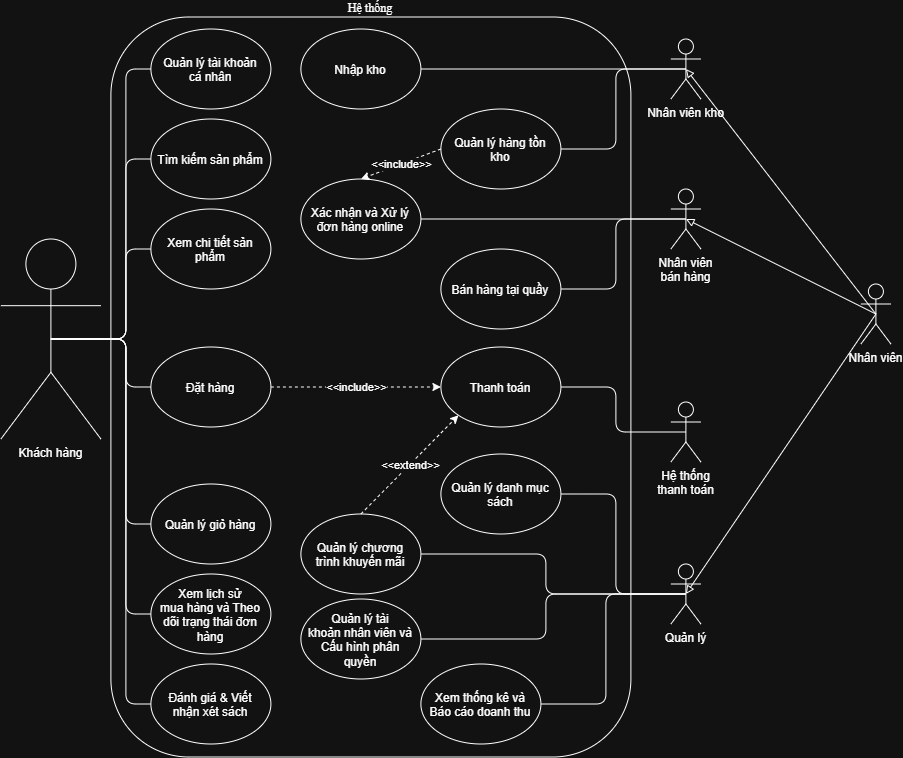

The diagram above was exported from draw.io. Its source (the exported page's mxGraphModel, read from the mxfile embedded in the PNG):
<mxGraphModel dx="1471" dy="820" grid="1" gridSize="10" guides="1" tooltips="1" connect="1" arrows="1" fold="1" page="1" pageScale="1" pageWidth="850" pageHeight="1100" math="0" shadow="0">
  <root>
    <mxCell id="0" />
    <mxCell id="1" parent="0" />
    <mxCell id="0uUAPdX1EU2xW18sjeai-26" edge="1" parent="1" source="0uUAPdX1EU2xW18sjeai-1" style="edgeStyle=orthogonalEdgeStyle;rounded=1;orthogonalLoop=1;jettySize=auto;html=1;exitX=0.5;exitY=0.5;exitDx=0;exitDy=0;exitPerimeter=0;entryX=0;entryY=0.5;entryDx=0;entryDy=0;curved=0;endArrow=none;endFill=0;strokeColor=default;" target="0uUAPdX1EU2xW18sjeai-12">
      <mxGeometry relative="1" x="0.0027" as="geometry" />
    </mxCell>
    <mxCell id="0uUAPdX1EU2xW18sjeai-27" edge="1" parent="1" source="0uUAPdX1EU2xW18sjeai-1" style="edgeStyle=orthogonalEdgeStyle;rounded=1;orthogonalLoop=1;jettySize=auto;html=1;exitX=0.5;exitY=0.5;exitDx=0;exitDy=0;exitPerimeter=0;entryX=0;entryY=0.5;entryDx=0;entryDy=0;curved=0;endArrow=none;endFill=0;strokeColor=default;" target="0uUAPdX1EU2xW18sjeai-14">
      <mxGeometry relative="1" x="0.0035" as="geometry" />
    </mxCell>
    <mxCell id="0uUAPdX1EU2xW18sjeai-28" edge="1" parent="1" source="0uUAPdX1EU2xW18sjeai-1" style="edgeStyle=orthogonalEdgeStyle;rounded=1;orthogonalLoop=1;jettySize=auto;html=1;exitX=0.5;exitY=0.5;exitDx=0;exitDy=0;exitPerimeter=0;entryX=0;entryY=0.5;entryDx=0;entryDy=0;curved=0;endArrow=none;endFill=0;strokeColor=default;" target="0uUAPdX1EU2xW18sjeai-20">
      <mxGeometry relative="1" x="0.0051" as="geometry" />
    </mxCell>
    <mxCell id="0uUAPdX1EU2xW18sjeai-29" edge="1" parent="1" source="0uUAPdX1EU2xW18sjeai-1" style="edgeStyle=orthogonalEdgeStyle;rounded=1;orthogonalLoop=1;jettySize=auto;html=1;exitX=0.5;exitY=0.5;exitDx=0;exitDy=0;exitPerimeter=0;entryX=0;entryY=0.5;entryDx=0;entryDy=0;curved=0;endArrow=none;endFill=0;strokeColor=default;" target="0uUAPdX1EU2xW18sjeai-22">
      <mxGeometry relative="1" as="geometry" />
    </mxCell>
    <mxCell id="0uUAPdX1EU2xW18sjeai-32" edge="1" parent="1" source="0uUAPdX1EU2xW18sjeai-1" style="edgeStyle=orthogonalEdgeStyle;rounded=1;orthogonalLoop=1;jettySize=auto;html=1;exitX=0.5;exitY=0.5;exitDx=0;exitDy=0;exitPerimeter=0;entryX=0;entryY=0.5;entryDx=0;entryDy=0;curved=0;endArrow=none;endFill=0;strokeColor=default;" target="0uUAPdX1EU2xW18sjeai-21">
      <mxGeometry relative="1" x="0.0051" as="geometry" />
    </mxCell>
    <mxCell id="0uUAPdX1EU2xW18sjeai-33" edge="1" parent="1" source="0uUAPdX1EU2xW18sjeai-1" style="edgeStyle=orthogonalEdgeStyle;rounded=1;orthogonalLoop=1;jettySize=auto;html=1;exitX=0.5;exitY=0.5;exitDx=0;exitDy=0;exitPerimeter=0;entryX=0;entryY=0.5;entryDx=0;entryDy=0;curved=0;endArrow=none;endFill=0;strokeColor=default;" target="0uUAPdX1EU2xW18sjeai-23">
      <mxGeometry relative="1" x="0.0035" as="geometry" />
    </mxCell>
    <mxCell id="0uUAPdX1EU2xW18sjeai-34" edge="1" parent="1" source="0uUAPdX1EU2xW18sjeai-1" style="edgeStyle=orthogonalEdgeStyle;rounded=1;orthogonalLoop=1;jettySize=auto;html=1;exitX=0.5;exitY=0.5;exitDx=0;exitDy=0;exitPerimeter=0;entryX=0;entryY=0.5;entryDx=0;entryDy=0;curved=0;endArrow=none;endFill=0;strokeColor=default;" target="0uUAPdX1EU2xW18sjeai-24">
      <mxGeometry relative="1" x="0.0027" as="geometry" />
    </mxCell>
    <mxCell id="0uUAPdX1EU2xW18sjeai-1" parent="1" style="shape=umlActor;verticalLabelPosition=bottom;verticalAlign=top;html=1;outlineConnect=0;fillColor=#FFFFFF;rounded=1;roundedPerimeter=1;" value="Khách hàng" vertex="1">
      <mxGeometry height="200" width="100" x="425" y="472" as="geometry" />
    </mxCell>
    <mxCell id="0uUAPdX1EU2xW18sjeai-50" edge="1" parent="1" source="0uUAPdX1EU2xW18sjeai-2" style="edgeStyle=orthogonalEdgeStyle;rounded=1;orthogonalLoop=1;jettySize=auto;html=1;exitX=0.5;exitY=0.5;exitDx=0;exitDy=0;exitPerimeter=0;entryX=1;entryY=0.5;entryDx=0;entryDy=0;curved=0;endArrow=none;endFill=0;strokeColor=default;" target="0uUAPdX1EU2xW18sjeai-42">
      <mxGeometry relative="1" as="geometry" />
    </mxCell>
    <mxCell id="0uUAPdX1EU2xW18sjeai-52" edge="1" parent="1" source="0uUAPdX1EU2xW18sjeai-2" style="edgeStyle=orthogonalEdgeStyle;rounded=1;orthogonalLoop=1;jettySize=auto;html=1;exitX=0.5;exitY=0.5;exitDx=0;exitDy=0;exitPerimeter=0;entryX=1;entryY=0.5;entryDx=0;entryDy=0;curved=0;endArrow=none;endFill=0;strokeColor=default;" target="0uUAPdX1EU2xW18sjeai-43">
      <mxGeometry relative="1" as="geometry" />
    </mxCell>
    <mxCell id="0uUAPdX1EU2xW18sjeai-2" parent="1" style="shape=umlActor;verticalLabelPosition=bottom;verticalAlign=top;html=1;outlineConnect=0;rounded=1;roundedPerimeter=1;" value="Nhân viên kho" vertex="1">
      <mxGeometry height="60" width="30" x="1095" y="272" as="geometry" />
    </mxCell>
    <mxCell id="0uUAPdX1EU2xW18sjeai-48" edge="1" parent="1" source="0uUAPdX1EU2xW18sjeai-3" style="edgeStyle=orthogonalEdgeStyle;rounded=1;orthogonalLoop=1;jettySize=auto;html=1;exitX=0.5;exitY=0.5;exitDx=0;exitDy=0;exitPerimeter=0;entryX=1;entryY=0.5;entryDx=0;entryDy=0;curved=0;endArrow=none;endFill=0;strokeColor=default;" target="0uUAPdX1EU2xW18sjeai-40">
      <mxGeometry relative="1" as="geometry" />
    </mxCell>
    <mxCell id="0uUAPdX1EU2xW18sjeai-49" edge="1" parent="1" source="0uUAPdX1EU2xW18sjeai-3" style="edgeStyle=orthogonalEdgeStyle;rounded=1;orthogonalLoop=1;jettySize=auto;html=1;exitX=0.5;exitY=0.5;exitDx=0;exitDy=0;exitPerimeter=0;entryX=1;entryY=0.5;entryDx=0;entryDy=0;endArrow=none;endFill=0;curved=0;strokeColor=default;" target="0uUAPdX1EU2xW18sjeai-41">
      <mxGeometry relative="1" as="geometry" />
    </mxCell>
    <mxCell id="0uUAPdX1EU2xW18sjeai-3" parent="1" style="shape=umlActor;verticalLabelPosition=bottom;verticalAlign=top;html=1;outlineConnect=0;rounded=1;roundedPerimeter=1;" value="Nhân viên&lt;div&gt;bán hàng&lt;/div&gt;" vertex="1">
      <mxGeometry height="60" width="30" x="1095" y="422" as="geometry" />
    </mxCell>
    <mxCell id="0uUAPdX1EU2xW18sjeai-35" edge="1" parent="1" source="0uUAPdX1EU2xW18sjeai-6" style="edgeStyle=orthogonalEdgeStyle;rounded=1;orthogonalLoop=1;jettySize=auto;html=1;exitX=0.5;exitY=0.5;exitDx=0;exitDy=0;exitPerimeter=0;entryX=1;entryY=0.5;entryDx=0;entryDy=0;curved=0;endArrow=none;endFill=0;strokeColor=default;" target="IkRkUlwdqK5dOdJkiTnJ-1">
      <mxGeometry relative="1" as="geometry" />
    </mxCell>
    <mxCell id="0uUAPdX1EU2xW18sjeai-6" parent="1" style="shape=umlActor;verticalLabelPosition=bottom;verticalAlign=top;html=1;outlineConnect=0;rounded=1;roundedPerimeter=1;" value="Hệ thống&lt;div&gt;thanh toán&lt;/div&gt;" vertex="1">
      <mxGeometry height="60" width="30" x="1095" y="635" as="geometry" />
    </mxCell>
    <mxCell id="0uUAPdX1EU2xW18sjeai-54" edge="1" parent="1" source="0uUAPdX1EU2xW18sjeai-8" style="edgeStyle=orthogonalEdgeStyle;rounded=1;orthogonalLoop=1;jettySize=auto;html=1;exitX=0.5;exitY=0.5;exitDx=0;exitDy=0;exitPerimeter=0;entryX=1;entryY=0.5;entryDx=0;entryDy=0;curved=1;strokeColor=none;endArrow=none;endFill=0;" target="0uUAPdX1EU2xW18sjeai-44">
      <mxGeometry relative="1" x="0.0026" as="geometry" />
    </mxCell>
    <mxCell id="0uUAPdX1EU2xW18sjeai-55" edge="1" parent="1" source="0uUAPdX1EU2xW18sjeai-8" style="edgeStyle=orthogonalEdgeStyle;rounded=1;orthogonalLoop=1;jettySize=auto;html=1;exitX=0.5;exitY=0.5;exitDx=0;exitDy=0;exitPerimeter=0;entryX=1;entryY=0.5;entryDx=0;entryDy=0;endArrow=none;endFill=0;curved=0;strokeColor=default;" target="0uUAPdX1EU2xW18sjeai-45">
      <mxGeometry relative="1" x="0.0048" as="geometry" />
    </mxCell>
    <mxCell id="0uUAPdX1EU2xW18sjeai-56" edge="1" parent="1" source="0uUAPdX1EU2xW18sjeai-8" style="edgeStyle=orthogonalEdgeStyle;rounded=1;orthogonalLoop=1;jettySize=auto;html=1;exitX=0.5;exitY=0.5;exitDx=0;exitDy=0;exitPerimeter=0;entryX=1;entryY=0.5;entryDx=0;entryDy=0;endArrow=none;endFill=0;curved=0;strokeColor=default;" target="0uUAPdX1EU2xW18sjeai-46">
      <mxGeometry relative="1" x="0.0033" as="geometry" />
    </mxCell>
    <mxCell id="0uUAPdX1EU2xW18sjeai-57" edge="1" parent="1" source="0uUAPdX1EU2xW18sjeai-8" style="edgeStyle=orthogonalEdgeStyle;rounded=1;orthogonalLoop=1;jettySize=auto;html=1;exitX=0.5;exitY=0.5;exitDx=0;exitDy=0;exitPerimeter=0;entryX=1;entryY=0.5;entryDx=0;entryDy=0;endArrow=none;endFill=0;curved=0;strokeColor=default;" target="0uUAPdX1EU2xW18sjeai-47">
      <mxGeometry relative="1" as="geometry" />
    </mxCell>
    <mxCell id="0uUAPdX1EU2xW18sjeai-58" edge="1" parent="1" source="0uUAPdX1EU2xW18sjeai-8" style="edgeStyle=orthogonalEdgeStyle;rounded=1;orthogonalLoop=1;jettySize=auto;html=1;exitX=0.5;exitY=0.5;exitDx=0;exitDy=0;exitPerimeter=0;entryX=1;entryY=0.5;entryDx=0;entryDy=0;endArrow=none;endFill=0;curved=0;strokeColor=default;" target="0uUAPdX1EU2xW18sjeai-44">
      <mxGeometry relative="1" x="0.0026" as="geometry" />
    </mxCell>
    <mxCell id="0uUAPdX1EU2xW18sjeai-8" parent="1" style="shape=umlActor;verticalLabelPosition=bottom;verticalAlign=top;html=1;outlineConnect=0;rounded=1;roundedPerimeter=1;" value="Quản lý " vertex="1">
      <mxGeometry height="60" width="30" x="1095" y="797" as="geometry" />
    </mxCell>
    <mxCell id="0uUAPdX1EU2xW18sjeai-10" parent="1" style="rounded=1;whiteSpace=wrap;html=1;fontFamily=Times New Roman;horizontal=1;labelPosition=center;verticalLabelPosition=top;align=center;verticalAlign=bottom;fillColor=none;roundedPerimeter=1;" value="Hệ thống" vertex="1">
      <mxGeometry height="740" width="520" x="535" y="250" as="geometry" />
    </mxCell>
    <mxCell id="0uUAPdX1EU2xW18sjeai-12" parent="1" style="ellipse;whiteSpace=wrap;html=1;shapeInside=1;rounded=1;roundedPerimeter=1;" value="Quản lý tài khoản cá nhân" vertex="1">
      <mxGeometry height="80" width="120" x="575" y="262" as="geometry" />
    </mxCell>
    <mxCell id="0uUAPdX1EU2xW18sjeai-14" parent="1" style="ellipse;whiteSpace=wrap;html=1;shapeInside=1;rounded=1;roundedPerimeter=1;" value="Tìm kiếm sản phẩm" vertex="1">
      <mxGeometry height="80" width="120" x="575" y="352" as="geometry" />
    </mxCell>
    <mxCell id="0uUAPdX1EU2xW18sjeai-20" parent="1" style="ellipse;whiteSpace=wrap;html=1;shapeInside=1;rounded=1;roundedPerimeter=1;" value="Xem chi tiết sản phẩm" vertex="1">
      <mxGeometry height="80" width="120" x="575" y="442" as="geometry" />
    </mxCell>
    <mxCell id="0uUAPdX1EU2xW18sjeai-21" parent="1" style="ellipse;whiteSpace=wrap;html=1;shapeInside=1;rounded=1;roundedPerimeter=1;" value="Quản lý giỏ hàng" vertex="1">
      <mxGeometry height="80" width="120" x="575" y="717" as="geometry" />
    </mxCell>
    <mxCell id="0uUAPdX1EU2xW18sjeai-22" parent="1" style="ellipse;whiteSpace=wrap;html=1;shapeInside=1;rounded=1;roundedPerimeter=1;" value="Đặt hàng" vertex="1">
      <mxGeometry height="80" width="120" x="575" y="580" as="geometry" />
    </mxCell>
    <mxCell id="0uUAPdX1EU2xW18sjeai-23" parent="1" style="ellipse;whiteSpace=wrap;html=1;shapeInside=1;rounded=1;roundedPerimeter=1;" value="Xem lịch sử mua hàng và Theo dõi trạng thái đơn hàng" vertex="1">
      <mxGeometry height="80" width="120" x="575" y="807" as="geometry" />
    </mxCell>
    <mxCell id="0uUAPdX1EU2xW18sjeai-24" parent="1" style="ellipse;whiteSpace=wrap;html=1;shapeInside=1;rounded=1;roundedPerimeter=1;" value="Đánh giá &amp;amp; Viết nhận xét sách" vertex="1">
      <mxGeometry height="80" width="120" x="575" y="897" as="geometry" />
    </mxCell>
    <mxCell id="0uUAPdX1EU2xW18sjeai-40" parent="1" style="ellipse;whiteSpace=wrap;html=1;shapeInside=1;rounded=1;roundedPerimeter=1;" value="&lt;br&gt;&lt;span style=&quot;background-color: transparent; color: light-dark(rgb(0, 0, 0), rgb(255, 255, 255)); text-decoration-line: inherit;&quot;&gt;Xác nhận và Xử lý đơn hàng online&lt;/span&gt;" vertex="1">
      <mxGeometry height="80" width="120" x="725" y="412" as="geometry" />
    </mxCell>
    <mxCell id="0uUAPdX1EU2xW18sjeai-41" parent="1" style="ellipse;whiteSpace=wrap;html=1;shapeInside=1;rounded=1;roundedPerimeter=1;" value="Bán hàng tại quầy" vertex="1">
      <mxGeometry height="80" width="120" x="865" y="482" as="geometry" />
    </mxCell>
    <mxCell id="0uUAPdX1EU2xW18sjeai-42" parent="1" style="ellipse;whiteSpace=wrap;html=1;shapeInside=1;rounded=1;roundedPerimeter=1;" value="&lt;span style=&quot;text-decoration-line: inherit; background-color: transparent; color: light-dark(rgb(0, 0, 0), rgb(255, 255, 255));&quot;&gt;Nhập kho&lt;/span&gt;&lt;div&gt;&lt;br&gt;&lt;/div&gt;" vertex="1">
      <mxGeometry height="80" width="120" x="725" y="262" as="geometry" />
    </mxCell>
    <mxCell id="0uUAPdX1EU2xW18sjeai-43" parent="1" style="ellipse;whiteSpace=wrap;html=1;shapeInside=1;rounded=1;roundedPerimeter=1;" value="&lt;div style=&quot;&quot;&gt;Quản lý hàng tồn kho&lt;/div&gt;" vertex="1">
      <mxGeometry height="80" width="120" x="865" y="342" as="geometry" />
    </mxCell>
    <mxCell id="0uUAPdX1EU2xW18sjeai-44" parent="1" style="ellipse;whiteSpace=wrap;html=1;shapeInside=1;rounded=1;roundedPerimeter=1;" value="Quản lý danh mục sách" vertex="1">
      <mxGeometry height="80" width="120" x="865" y="687" as="geometry" />
    </mxCell>
    <mxCell id="0uUAPdX1EU2xW18sjeai-45" parent="1" style="ellipse;whiteSpace=wrap;html=1;shapeInside=1;rounded=1;roundedPerimeter=1;" value="Quản lý chương trình khuyến mãi" vertex="1">
      <mxGeometry height="80" width="120" x="725" y="747" as="geometry" />
    </mxCell>
    <mxCell id="0uUAPdX1EU2xW18sjeai-46" parent="1" style="ellipse;whiteSpace=wrap;html=1;shapeInside=1;rounded=1;roundedPerimeter=1;" value="Quản lý tài khoản nhân viên và Cấu hình phân quyền" vertex="1">
      <mxGeometry height="80" width="120" x="725" y="832" as="geometry" />
    </mxCell>
    <mxCell id="0uUAPdX1EU2xW18sjeai-47" parent="1" style="ellipse;whiteSpace=wrap;html=1;shapeInside=1;rounded=1;roundedPerimeter=1;" value="Xem thống kê và Báo cáo doanh thu" vertex="1">
      <mxGeometry height="80" width="120" x="845" y="897" as="geometry" />
    </mxCell>
    <mxCell id="IkRkUlwdqK5dOdJkiTnJ-1" parent="1" style="ellipse;whiteSpace=wrap;html=1;shapeInside=1;rounded=1;roundedPerimeter=1;" value="&lt;span style=&quot;background-color: transparent; color: light-dark(rgb(0, 0, 0), rgb(255, 255, 255)); text-decoration-line: inherit;&quot;&gt;Thanh toán&lt;/span&gt;" vertex="1">
      <mxGeometry height="80" width="120" x="865" y="580" as="geometry" />
    </mxCell>
    <mxCell id="IkRkUlwdqK5dOdJkiTnJ-5" edge="1" parent="1" source="0uUAPdX1EU2xW18sjeai-22" style="endArrow=classic;html=1;rounded=1;entryX=0;entryY=0.5;entryDx=0;entryDy=0;dashed=1;endFill=1;" target="IkRkUlwdqK5dOdJkiTnJ-1" value="">
      <mxGeometry relative="1" as="geometry">
        <mxPoint x="695" y="620" as="sourcePoint" />
        <mxPoint x="795" y="620" as="targetPoint" />
      </mxGeometry>
    </mxCell>
    <mxCell id="IkRkUlwdqK5dOdJkiTnJ-6" connectable="0" parent="IkRkUlwdqK5dOdJkiTnJ-5" style="edgeLabel;resizable=0;html=1;;align=center;verticalAlign=middle;rounded=1;roundedPerimeter=1;" value="&amp;lt;&amp;lt;include&amp;gt;&amp;gt;" vertex="1">
      <mxGeometry relative="1" as="geometry" />
    </mxCell>
    <mxCell id="IkRkUlwdqK5dOdJkiTnJ-8" edge="1" parent="1" source="0uUAPdX1EU2xW18sjeai-43" style="endArrow=classic;html=1;rounded=1;entryX=0.5;entryY=0;entryDx=0;entryDy=0;dashed=1;endFill=1;exitX=0;exitY=0.5;exitDx=0;exitDy=0;" target="0uUAPdX1EU2xW18sjeai-40" value="">
      <mxGeometry relative="1" as="geometry">
        <mxPoint x="755" y="527" as="sourcePoint" />
        <mxPoint x="925" y="527" as="targetPoint" />
      </mxGeometry>
    </mxCell>
    <mxCell id="IkRkUlwdqK5dOdJkiTnJ-9" connectable="0" parent="IkRkUlwdqK5dOdJkiTnJ-8" style="edgeLabel;resizable=0;html=1;;align=center;verticalAlign=middle;rounded=1;roundedPerimeter=1;" value="&amp;lt;&amp;lt;include&amp;gt;&amp;gt;" vertex="1">
      <mxGeometry relative="1" as="geometry" />
    </mxCell>
    <mxCell id="IkRkUlwdqK5dOdJkiTnJ-11" edge="1" parent="1" source="0uUAPdX1EU2xW18sjeai-45" style="endArrow=classic;html=1;rounded=1;dashed=1;endFill=1;exitX=0.5;exitY=0;exitDx=0;exitDy=0;entryX=0;entryY=1;entryDx=0;entryDy=0;" target="IkRkUlwdqK5dOdJkiTnJ-1" value="">
      <mxGeometry relative="1" as="geometry">
        <mxPoint x="620" y="1030" as="sourcePoint" />
        <mxPoint x="915" y="667" as="targetPoint" />
      </mxGeometry>
    </mxCell>
    <mxCell id="IkRkUlwdqK5dOdJkiTnJ-12" connectable="0" parent="IkRkUlwdqK5dOdJkiTnJ-11" style="edgeLabel;resizable=0;html=1;;align=center;verticalAlign=middle;rounded=1;roundedPerimeter=1;" value="&amp;lt;&amp;lt;extend&amp;gt;&amp;gt;" vertex="1">
      <mxGeometry relative="1" as="geometry" />
    </mxCell>
    <mxCell id="IkRkUlwdqK5dOdJkiTnJ-13" parent="1" style="shape=umlActor;verticalLabelPosition=bottom;verticalAlign=top;html=1;outlineConnect=0;rounded=1;roundedPerimeter=1;" value="Nhân viên" vertex="1">
      <mxGeometry height="60" width="30" x="1285" y="517" as="geometry" />
    </mxCell>
    <mxCell id="IkRkUlwdqK5dOdJkiTnJ-14" edge="1" parent="1" source="IkRkUlwdqK5dOdJkiTnJ-13" style="endArrow=block;html=1;rounded=1;entryX=0.5;entryY=0.5;entryDx=0;entryDy=0;endFill=0;exitX=0.5;exitY=0.5;exitDx=0;exitDy=0;exitPerimeter=0;entryPerimeter=0;" target="0uUAPdX1EU2xW18sjeai-3" value="">
      <mxGeometry relative="1" as="geometry">
        <mxPoint x="1413" y="442" as="sourcePoint" />
        <mxPoint x="1315" y="541" as="targetPoint" />
      </mxGeometry>
    </mxCell>
    <mxCell id="IkRkUlwdqK5dOdJkiTnJ-17" edge="1" parent="1" source="IkRkUlwdqK5dOdJkiTnJ-13" style="endArrow=block;html=1;rounded=1;entryX=0.5;entryY=0.5;entryDx=0;entryDy=0;endFill=0;exitX=0.5;exitY=0.5;exitDx=0;exitDy=0;exitPerimeter=0;entryPerimeter=0;" target="0uUAPdX1EU2xW18sjeai-2" value="">
      <mxGeometry relative="1" as="geometry">
        <mxPoint x="1465" y="752" as="sourcePoint" />
        <mxPoint x="1265" y="607" as="targetPoint" />
      </mxGeometry>
    </mxCell>
    <mxCell id="IkRkUlwdqK5dOdJkiTnJ-19" edge="1" parent="1" source="IkRkUlwdqK5dOdJkiTnJ-13" style="endArrow=block;html=1;rounded=1;entryX=0.5;entryY=0.5;entryDx=0;entryDy=0;endFill=0;exitX=0.5;exitY=0.5;exitDx=0;exitDy=0;exitPerimeter=0;entryPerimeter=0;" target="0uUAPdX1EU2xW18sjeai-8" value="">
      <mxGeometry relative="1" as="geometry">
        <mxPoint x="1465" y="902" as="sourcePoint" />
        <mxPoint x="1265" y="757" as="targetPoint" />
      </mxGeometry>
    </mxCell>
  </root>
</mxGraphModel>